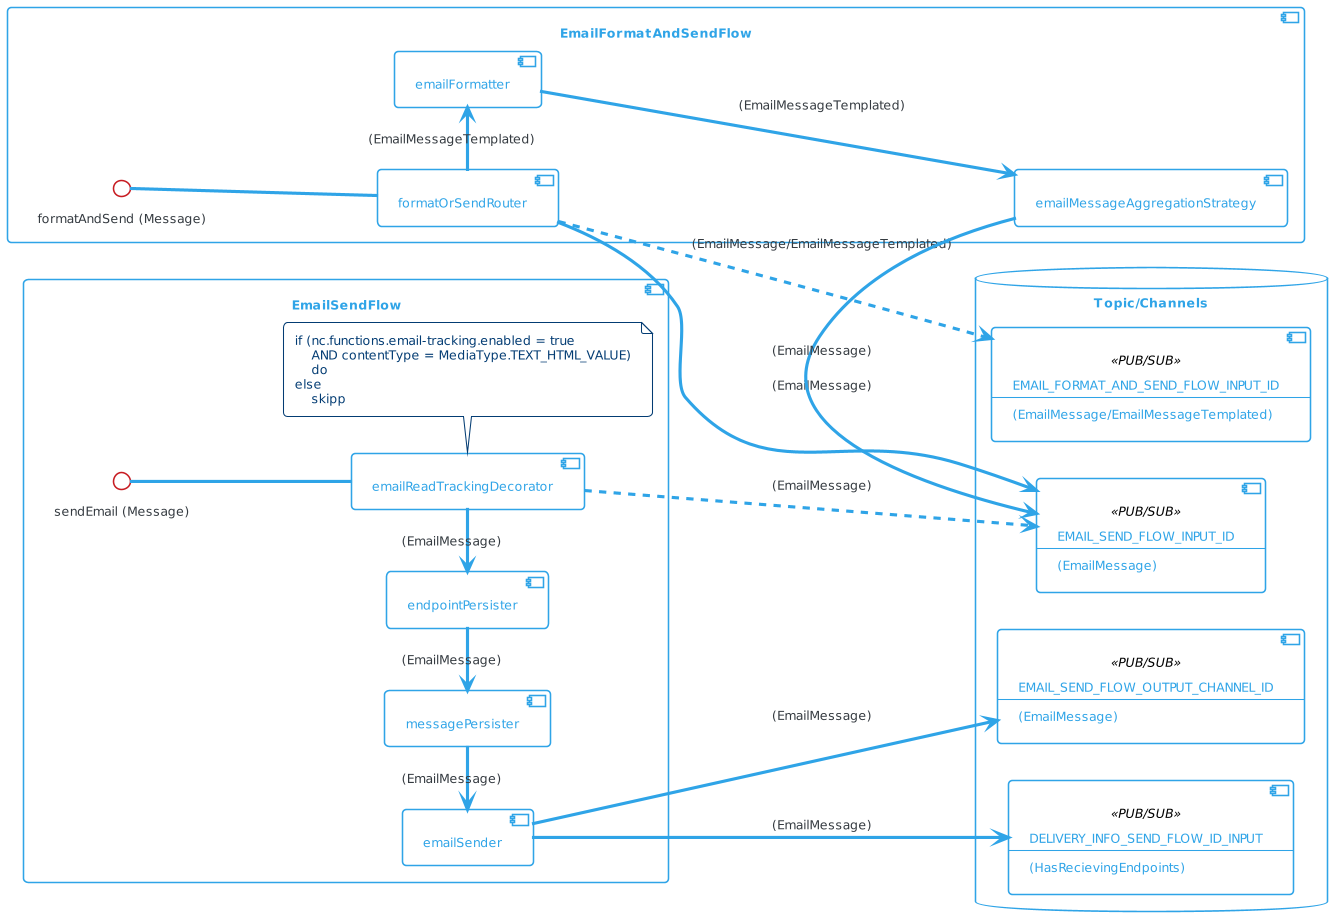

The diagram above was rendered by PlantUML. Its source (embedded in the PNG):
@startuml
!theme cerulean-outline

left to right direction

skinparam backgroundcolor White
skinparam component {
    backgroundColor<<user defined>> LightGray
}
/'
database "PostgreSQL" {
    [nc_message]
    [nc_endpoint]
}
'/

database "Topic/Channels" {
    component EMAIL_FORMAT_AND_SEND_FLOW_INPUT_ID<<PUB/SUB>>[
        EMAIL_FORMAT_AND_SEND_FLOW_INPUT_ID
        --
        (EmailMessage/EmailMessageTemplated)
    ]

    component EMAIL_SEND_FLOW_INPUT_ID<<PUB/SUB>>[
        EMAIL_SEND_FLOW_INPUT_ID
        --
        (EmailMessage)
    ]

    component EMAIL_SEND_FLOW_OUTPUT_CHANNEL_ID<<PUB/SUB>>[
        EMAIL_SEND_FLOW_OUTPUT_CHANNEL_ID
        --
        (EmailMessage)
    ]

    component DELIVERY_INFO_SEND_FLOW_ID_INPUT<<PUB/SUB>>  [
        DELIVERY_INFO_SEND_FLOW_ID_INPUT
        --
        (HasRecievingEndpoints)
    ]

}

component "EmailSendFlow" {
    [emailReadTrackingDecorator]
    [endpointPersister]
    [messagePersister]
    [emailSender]

    emailReadTrackingDecorator -l-> endpointPersister: (EmailMessage)
    endpointPersister -l-> messagePersister: (EmailMessage)
    messagePersister -l-> emailSender: (EmailMessage)

 '   messagePersister --> nc_message: (EmailMessage)
'  endpointPersister --> nc_endpoint: (List<RecievingEndpoint>)

    emailReadTrackingDecorator ..> EMAIL_SEND_FLOW_INPUT_ID : (EmailMessage) 
    emailSender --> EMAIL_SEND_FLOW_OUTPUT_CHANNEL_ID : (EmailMessage) 

    emailSender --> DELIVERY_INFO_SEND_FLOW_ID_INPUT : (EmailMessage) 

    note bottom of emailReadTrackingDecorator 
        if (nc.functions.email-tracking.enabled = true 
            AND contentType = MediaType.TEXT_HTML_VALUE)
            do
        else
            skipp        
    end note  

    
    interface "sendEmail (Message)" as sendEmail        
        emailReadTrackingDecorator -u- sendEmail
}



component "EmailFormatAndSendFlow" {
    [formatOrSendRouter]
    [emailFormatter]
    [emailMessageAggregationStrategy]

    emailFormatter --> emailMessageAggregationStrategy: (EmailMessageTemplated)

    formatOrSendRouter .> EMAIL_FORMAT_AND_SEND_FLOW_INPUT_ID : (EmailMessage/EmailMessageTemplated) 



    formatOrSendRouter -> emailFormatter : (EmailMessageTemplated)
    formatOrSendRouter -> EMAIL_SEND_FLOW_INPUT_ID : (EmailMessage)

    emailMessageAggregationStrategy -> EMAIL_SEND_FLOW_INPUT_ID : (EmailMessage) 

    interface "formatAndSend (Message)" as formatAndSend        
        formatOrSendRouter -u- formatAndSend
        
}
@enduml